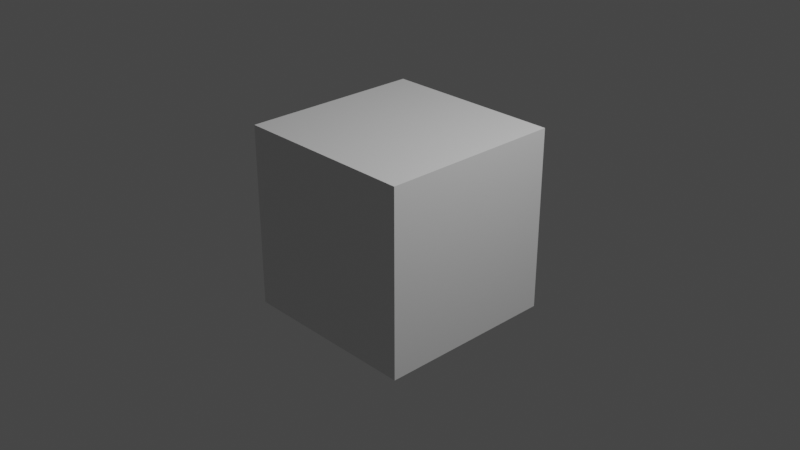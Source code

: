 # Source: kocka301.blend  (saved by Blender 3.0.42; exported with 4.5.12 LTS)
import bpy
from mathutils import Matrix  # noqa: F401  (used for matrix-valued properties, if any)

bpy.ops.wm.read_factory_settings(use_empty=True)
scene = bpy.context.scene
scene.name = 'Scene'

# ---- collections
col_collection = bpy.data.collections.new('Collection'); scene.collection.children.link(col_collection)

# ---- materials (node trees are filled in below, after node groups)
mat_material = bpy.data.materials.new('Material')
mat_material.alpha_threshold = 0.0
mat_material.use_transparent_shadow = False
mat_material.line_color = (0.0, 0.0, 0.0, 1.0)

# ---- material node trees
mat_material.use_nodes = True; mat_material.node_tree.nodes.clear()
_N = mat_material.node_tree.nodes; _L = mat_material.node_tree.links
n0 = _N.new('ShaderNodeOutputMaterial'); n0.name = 'Material Output'; n0.location = (300, 300)
n1 = _N.new('ShaderNodeBsdfPrincipled'); n1.name = 'Principled BSDF'; n1.location = (10, 300)
n1.distribution = 'GGX'
n1.subsurface_method = 'RANDOM_WALK_SKIN'
n1.inputs[2].default_value = 0.4
n1.inputs[3].default_value = 1.45
n1.inputs[27].default_value = (0.0, 0.0, 0.0, 1.0)
n1.inputs[28].default_value = 1.0
_L.new(n1.outputs[0], n0.inputs[0])
n0.is_active_output = True

# ---- world
world_world = bpy.data.worlds.new('World'); scene.world = world_world
world_world.use_nodes = True; world_world.node_tree.nodes.clear()
_N = world_world.node_tree.nodes; _L = world_world.node_tree.links
n0 = _N.new('ShaderNodeOutputWorld'); n0.name = 'World Output'; n0.location = (300, 300)
n1 = _N.new('ShaderNodeBackground'); n1.name = 'Background'; n1.location = (10, 300)
n1.inputs[0].default_value = (0.05088, 0.05088, 0.05088, 1.0)
_L.new(n1.outputs[0], n0.inputs[0])
n0.is_active_output = True
world_world.color = (0.05088, 0.05088, 0.05088)
world_world.use_sun_shadow = False
world_world.sun_shadow_jitter_overblur = 0.0

# ---- cameras
cam_camera = bpy.data.cameras.new('Camera')
cam_camera.clip_end = 100.0
cam_camera.ortho_scale = 7.314

# ---- lights
light_light = bpy.data.lights.new('Light', 'POINT')
light_light.transmission_factor = 0.0
light_light.energy = 1000.0
light_light.shadow_soft_size = 0.1
light_light.shadow_maximum_resolution = 0.006
light_light.use_absolute_resolution = True

# ---- meshes
me_cube = bpy.data.meshes.new('Cube')
me_cube.from_pydata([(1.0, 1.0, 1.0), (1.0, 1.0, -1.0), (1.0, -1.0, 1.0), (1.0, -1.0, -1.0), (-1.0, 1.0, 1.0), (-1.0, 1.0, -1.0), (-1.0, -1.0, 1.0), (-1.0, -1.0, -1.0)], [], [(0, 4, 6, 2), (3, 2, 6, 7), (7, 6, 4, 5), (5, 1, 3, 7), (1, 0, 2, 3), (5, 4, 0, 1)])
_uv = me_cube.uv_layers.new(name='UVMap')
_uv.uv.foreach_set('vector', [0.625, 0.5, 0.875, 0.5, 0.875, 0.75, 0.625, 0.75, 0.375, 0.75, 0.625, 0.75, 0.625, 1.0, 0.375, 1.0, 0.375, 0.0, 0.625, 0.0, 0.625, 0.25, 0.375, 0.25, 0.125, 0.5, 0.375, 0.5, 0.375, 0.75, 0.125, 0.75, 0.375, 0.5, 0.625, 0.5, 0.625, 0.75, 0.375, 0.75, 0.375, 0.25, 0.625, 0.25, 0.625, 0.5, 0.375, 0.5])
me_cube.materials.append(mat_material)
me_cube.use_remesh_preserve_volume = False
me_cube.use_remesh_preserve_attributes = False
me_cube.use_mirror_vertex_groups = False
me_cube.update()

# ---- objects
ob_head_low = bpy.data.objects.new('Head_Low', me_cube)
ob_light = bpy.data.objects.new('Light', light_light)
ob_camera = bpy.data.objects.new('Camera', cam_camera)

# ---- transforms, parenting, visibility, modifiers, constraints
ob_head_low.location = (0.0, 0.0, 0.0)
ob_head_low.lock_rotations_4d = False
ob_head_low.empty_display_type = 'ARROWS'
ob_head_low.lineart.crease_threshold = 0.0
ob_light.location = (4.076, 1.005, 5.904)
ob_light.rotation_euler = (0.6503, 0.05522, 1.866)
ob_light.lock_rotations_4d = False
ob_light.empty_display_type = 'ARROWS'
ob_light.color = (0.0, 0.0, 0.0, 0.0)
ob_light.lineart.crease_threshold = 0.0
ob_camera.location = (7.359, -6.926, 4.958)
ob_camera.rotation_euler = (1.109, 0.0, 0.8149)
ob_camera.lock_rotations_4d = False
ob_camera.empty_display_type = 'ARROWS'
ob_camera.color = (0.0, 0.0, 0.0, 0.0)
ob_camera.display_type = 'WIRE'
ob_camera.lineart.crease_threshold = 0.0

# ---- collection membership
col_collection.objects.link(ob_head_low)
col_collection.objects.link(ob_light)
col_collection.objects.link(ob_camera)

# ---- scene / render settings (as saved in the file)
scene.camera = ob_camera
scene.frame_start = 1; scene.frame_end = 250; scene.frame_set(1)
scene.render.engine = 'BLENDER_EEVEE_NEXT'
scene.cycles.sampling_pattern = 'TABULATED_SOBOL'
scene.cycles.use_light_tree = False
scene.view_settings.view_transform = 'Filmic'
bpy.context.view_layer.update()

